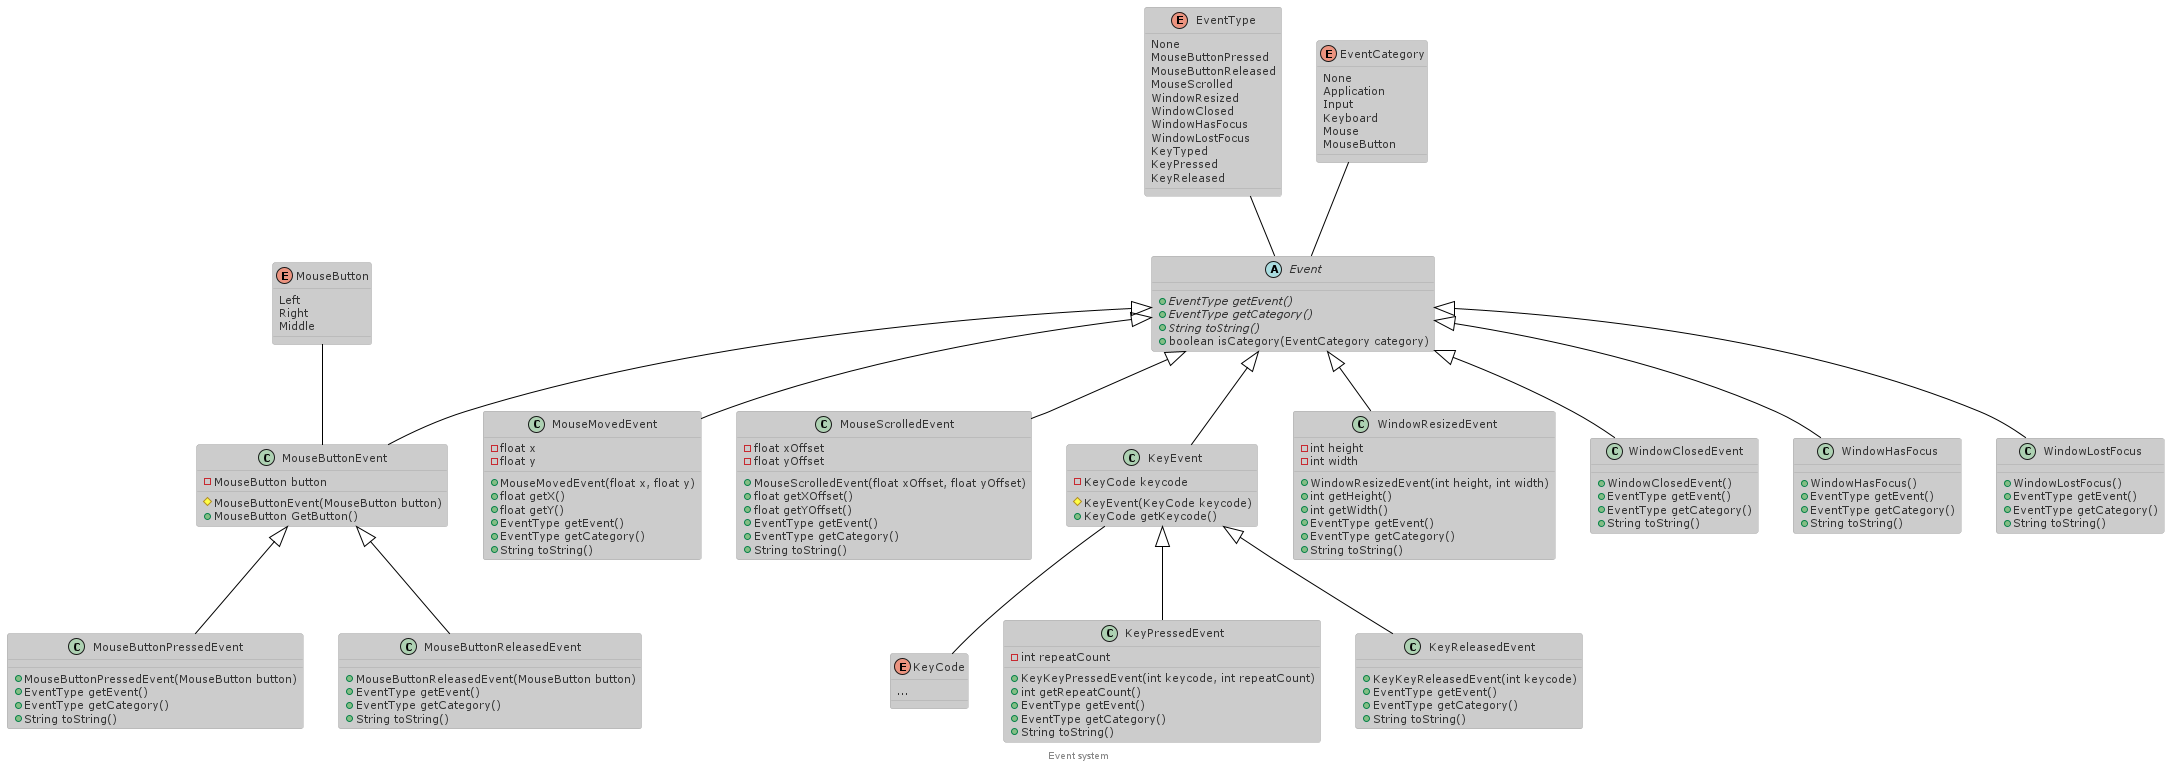

The diagram above was rendered by PlantUML. Its source (embedded in the PNG):
@startuml

!theme reddress-lightorange
footer Event system

enum EventType {
    None
    MouseButtonPressed
    MouseButtonReleased
    MouseScrolled
    WindowResized
    WindowClosed
    WindowHasFocus
    WindowLostFocus
    KeyTyped
    KeyPressed
    KeyReleased
}

enum EventCategory {
    None
    Application
    Input
    Keyboard
    Mouse
    MouseButton
}

abstract class Event {
    {abstract} + EventType getEvent()
    {abstract} + EventType getCategory()
    {abstract} + String toString()
    + boolean isCategory(EventCategory category)
}

enum MouseButton {
    Left
    Right
    Middle
}

enum KeyCode {
    ...
}

class MouseButtonEvent extends Event {
    - MouseButton button
    # MouseButtonEvent(MouseButton button)
    + MouseButton GetButton()
}

class MouseButtonPressedEvent extends MouseButtonEvent {
    + MouseButtonPressedEvent(MouseButton button)
    + EventType getEvent()
    + EventType getCategory()
    + String toString()
}

class MouseButtonReleasedEvent extends MouseButtonEvent {
    + MouseButtonReleasedEvent(MouseButton button)
    + EventType getEvent()
    + EventType getCategory()
    + String toString()
}

class MouseMovedEvent extends Event {
    - float x
    - float y
    + MouseMovedEvent(float x, float y)
    + float getX()
    + float getY()
    + EventType getEvent()
    + EventType getCategory()
    + String toString()
}

class MouseScrolledEvent extends Event {
    - float xOffset
    - float yOffset
    + MouseScrolledEvent(float xOffset, float yOffset)
    + float getXOffset()
    + float getYOffset()
    + EventType getEvent()
    + EventType getCategory()
    + String toString()
}

class KeyEvent extends Event {
    - KeyCode keycode
    # KeyEvent(KeyCode keycode)
    + KeyCode getKeycode()
}

class KeyPressedEvent extends KeyEvent {
    - int repeatCount
    + KeyKeyPressedEvent(int keycode, int repeatCount)
    + int getRepeatCount()
    + EventType getEvent()
    + EventType getCategory()
    + String toString()
}

class KeyReleasedEvent extends KeyEvent {
    + KeyKeyReleasedEvent(int keycode)
    + EventType getEvent()
    + EventType getCategory()
    + String toString()
}

class WindowResizedEvent extends Event {
    - int height
    - int width
    + WindowResizedEvent(int height, int width)
    + int getHeight()
    + int getWidth()
    + EventType getEvent()
    + EventType getCategory()
    + String toString()
}
class WindowClosedEvent extends Event {
    + WindowClosedEvent()
    + EventType getEvent()
    + EventType getCategory()
    + String toString()
}

class WindowHasFocus extends Event {
    + WindowHasFocus()
    + EventType getEvent()
    + EventType getCategory()
    + String toString()
}

class WindowLostFocus extends Event {
    + WindowLostFocus()
    + EventType getEvent()
    + EventType getCategory()
    + String toString()
}

KeyEvent -- KeyCode
EventType -- Event
EventCategory -- Event
MouseButton -- MouseButtonEvent

@enduml